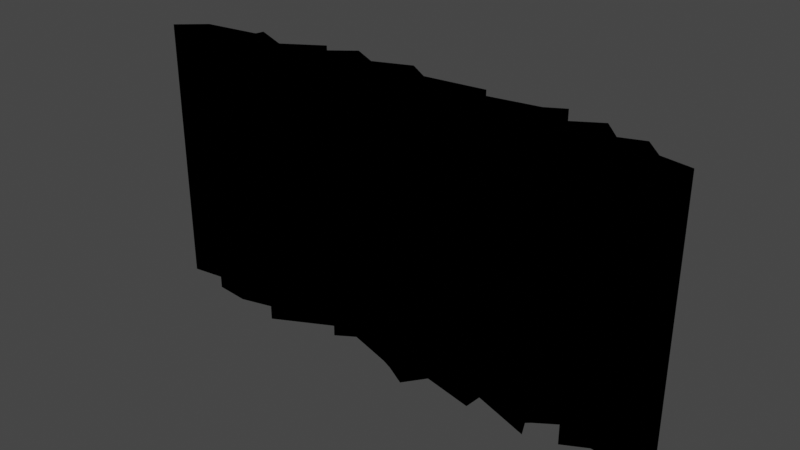 # Source: GroundCrackTut.blend  (saved by Blender 3.4.6; exported with 4.5.12 LTS)
import bpy
from mathutils import Matrix  # noqa: F401  (used for matrix-valued properties, if any)

bpy.ops.wm.read_factory_settings(use_empty=True)
scene = bpy.context.scene
scene.name = 'Scene'

# ---- collections
col_collection = bpy.data.collections.new('Collection'); scene.collection.children.link(col_collection)
col_untitled_1__1__svg = bpy.data.collections.new('Untitled-1 (1).svg'); scene.collection.children.link(col_untitled_1__1__svg)

# ---- materials (node trees are filled in below, after node groups)
mat_svgmat_005 = bpy.data.materials.new('SVGMat.005')
mat_svgmat_005.use_transparent_shadow = False
mat_svgmat_005.diffuse_color = (0.0, 0.0, 0.0, 1.0)

# ---- material node trees

# ---- world
world_world = bpy.data.worlds.new('World'); scene.world = world_world
world_world.use_nodes = True; world_world.node_tree.nodes.clear()
_N = world_world.node_tree.nodes; _L = world_world.node_tree.links
n0 = _N.new('ShaderNodeOutputWorld'); n0.name = 'World Output'; n0.location = (300, 300)
n1 = _N.new('ShaderNodeBackground'); n1.name = 'Background'; n1.location = (10, 300)
n1.inputs[0].default_value = (0.05088, 0.05088, 0.05088, 1.0)
_L.new(n1.outputs[0], n0.inputs[0])
n0.is_active_output = True
world_world.color = (0.05088, 0.05088, 0.05088)
world_world.use_sun_shadow = False
world_world.sun_shadow_jitter_overblur = 0.0

# ---- meshes
me_groundcrackwalls = bpy.data.meshes.new('GroundCrackWalls')
me_groundcrackwalls.from_pydata([(-0.01429, 0.001443, 0.0), (-0.01441, 0.003373, 0.0), (-0.01851, 0.0006627, 0.0), (-0.02255, 0.0025, 0.0), (-0.02272, 0.001526, 0.0), (-0.02885, 0.0006119, 0.0), (-0.03163, -0.002005, 0.0), (-0.02623, -0.001187, 0.0), (-0.02624, -0.003051, 0.0), (-0.02244, -0.003401, 0.0), (-0.01799, -0.002156, 0.0), (-0.017, -0.004253, 0.0), (-0.01051, -0.0006399, 0.0), (-0.009546, -0.002244, 0.0), (-0.00756, -0.0009118, 0.0), (-0.002449, -0.002542, 0.0), (-0.00117, -0.003119, 0.0), (0.001259, -0.004514, 0.0), (0.001251, -0.00449, 0.0), (0.002953, -0.00208, 0.0), (0.008615, -0.003371, 0.0), (0.008608, -0.003364, 0.0), (0.008733, -0.00135, 0.0), (0.01512, -0.003597, 0.0), (0.0151, -0.003576, 0.0), (0.01438, -0.001877, 0.0), (0.0148, -0.001484, 0.0), (0.01723, 0.0002466, 0.0), (0.01847, -0.002639, 0.0), (0.02106, -0.001161, 0.0), (0.02372, -0.001495, 0.0), (0.02724, -0.0008137, 0.0), (0.02404, -0.0002531, 0.0), (0.02304, 0.000817, 0.0), (0.02205, 0.001887, 0.0), (0.01962, 0.0009541, 0.0), (0.01756, 0.003247, 0.0), (0.01401, 0.0009424, 0.0), (0.01332, 0.003993, 0.0), (0.01331, 0.003979, 0.0), (0.01136, 0.002829, 0.0), (0.003518, 0.001443, 0.0), (0.005158, 0.003247, 0.0), (0.005111, 0.003227, 0.0), (-0.001386, 0.002452, 0.0), (-0.003953, 0.004248, 0.0), (-0.007913, 0.002577, 0.0), (-0.01091, 0.004247, 0.0), (0.01332, 0.003993, -0.5), (0.01331, 0.003979, -0.5), (0.01136, 0.002829, -0.5), (-0.007913, 0.002577, -0.5), (-0.01091, 0.004247, -0.5), (-0.001386, 0.002452, -0.5), (-0.003953, 0.004248, -0.5), (0.01401, 0.0009424, -0.5), (0.005158, 0.003247, -0.5), (0.005111, 0.003227, -0.5), (-0.01429, 0.001443, -0.5), (0.003518, 0.001443, -0.5), (0.01756, 0.003247, -0.5), (-0.01441, 0.003373, -0.5), (-0.01851, 0.0006627, -0.5), (0.01962, 0.0009541, -0.5), (0.02205, 0.001887, -0.5), (0.02304, 0.000817, -0.5), (-0.02255, 0.0025, -0.5), (-0.02272, 0.001526, -0.5), (-0.02885, 0.0006119, -0.5), (0.01723, 0.0002466, -0.5), (0.02404, -0.0002531, -0.5), (0.02724, -0.0008137, -0.5), (-0.01051, -0.0006399, -0.5), (0.0148, -0.001484, -0.5), (-0.009546, -0.002244, -0.5), (-0.00756, -0.0009118, -0.5), (-0.02623, -0.001187, -0.5), (0.01847, -0.002639, -0.5), (0.02106, -0.001161, -0.5), (0.02372, -0.001495, -0.5), (-0.03163, -0.002005, -0.5), (0.008733, -0.00135, -0.5), (-0.02624, -0.003051, -0.5), (0.01438, -0.001877, -0.5), (-0.002449, -0.002542, -0.5), (-0.02244, -0.003401, -0.5), (-0.01799, -0.002156, -0.5), (-0.00117, -0.003119, -0.5), (-0.017, -0.004253, -0.5), (0.002953, -0.00208, -0.5), (0.008615, -0.003371, -0.5), (0.01512, -0.003597, -0.5), (0.008608, -0.003364, -0.5), (0.001259, -0.004514, -0.5), (0.0151, -0.003576, -0.5), (0.001251, -0.00449, -0.5)], [], [(62, 58, 61), (55, 63, 60), (63, 65, 64), (72, 82, 85, 86, 88), (62, 59, 58), (62, 55, 59), (62, 63, 55), (62, 65, 63), (62, 69, 65), (68, 69, 62), (70, 65, 69, 77, 78, 79, 71), (72, 69, 68), (72, 73, 69), (75, 81, 73), (76, 72, 68), (80, 76, 68), (82, 72, 76), (81, 83, 73), (74, 75, 73, 72), (81, 91, 83), (81, 75, 84, 87, 93, 89, 90), (55, 48, 50, 59), (62, 66, 67, 68), (59, 56, 53, 54, 51, 52, 58), (20, 22, 81, 90), (40, 41, 59, 50), (22, 23, 91, 81), (7, 8, 82, 76), (36, 37, 55, 60), (26, 27, 69, 73), (20, 21, 92, 90), (1, 2, 62, 61), (12, 13, 74, 72), (16, 17, 93, 87), (25, 26, 73, 83), (0, 1, 61, 58), (17, 19, 89, 93), (38, 39, 49, 48), (35, 36, 60, 63), (13, 14, 75, 74), (23, 24, 94, 91), (38, 40, 50, 48), (14, 15, 84, 75), (10, 11, 88, 86), (46, 47, 52, 51), (27, 28, 77, 69), (17, 18, 95, 93), (44, 45, 54, 53), (9, 10, 86, 85), (34, 35, 63, 64), (29, 30, 79, 78), (45, 46, 51, 54), (15, 16, 87, 84), (30, 31, 71, 79), (37, 38, 48, 55), (32, 33, 65, 70), (11, 12, 72, 88), (33, 34, 64, 65), (42, 43, 57, 56), (19, 20, 90, 89), (3, 4, 67, 66), (5, 6, 80, 68), (47, 0, 58, 52), (31, 32, 70, 71), (8, 9, 85, 82), (2, 3, 66, 62), (6, 7, 76, 80), (42, 44, 53, 56), (23, 25, 83, 91), (4, 5, 68, 67), (28, 29, 78, 77), (41, 42, 56, 59)])
_uv = me_groundcrackwalls.uv_layers.new(name='UVMap')
_uv.uv.foreach_set('vector', [0.07917, 0.0, 0.01623, 0.0, 0.04719, 0.0, 0.7467, 0.0, 0.6838, 0.0, 0.7149, 0.0, 0.6838, 0.0, 0.6649, 0.0, 0.6662, 0.0, 0.2625, 0.0, 0.2084, 0.0, 0.2111, 0.0, 0.2137, 0.0, 0.2312, 0.0, 0.07917, 0.0, 0.827, 0.0, 0.01623, 0.0, 0.07917, 0.0, 0.7467, 0.0, 0.827, 0.0, 0.07917, 0.0, 0.6838, 0.0, 0.7467, 0.0, 0.07917, 0.0, 0.6649, 0.0, 0.6838, 0.0, 0.07917, 0.0, 0.5501, 0.0, 0.6649, 0.0, 0.1407, 0.0, 0.5501, 0.0, 0.07917, 0.0, 0.6636, 0.0, 0.6649, 0.0, 0.5501, 0.0, 0.5674, 0.0, 0.5989, 0.0, 0.6076, 0.0, 0.6317, 0.0, 0.2625, 0.0, 0.5501, 0.0, 0.1407, 0.0, 0.2625, 0.0, 0.5129, 0.0, 0.5501, 0.0, 0.3113, 0.0, 0.4389, 0.0, 0.5129, 0.0, 0.1811, 0.0, 0.2625, 0.0, 0.1407, 0.0, 0.1612, 0.0, 0.1811, 0.0, 0.1407, 0.0, 0.2084, 0.0, 0.2625, 0.0, 0.1811, 0.0, 0.4389, 0.0, 0.5028, 0.0, 0.5129, 0.0, 0.2824, 0.0, 0.3113, 0.0, 0.5129, 0.0, 0.2625, 0.0, 0.4389, 0.0, 0.4744, 0.0, 0.5028, 0.0, 0.4389, 0.0, 0.3113, 0.0, 0.3192, 0.0, 0.3248, 0.0, 0.3487, 0.0, 0.3745, 0.0, 0.4104, 0.0, 0.7467, 0.0, 0.7817, 0.0, 0.8097, 0.0, 0.827, 0.0, 0.07917, 0.0, 0.09672, 0.0, 0.128, 0.0, 0.1407, 0.0, 0.827, 0.0, 0.8498, 0.0, 0.8931, 0.0, 0.9219, 0.0, 0.9541, 0.0, 0.9855, 0.0, 0.01623, 0.0, 0.4104, 0.0, 0.4389, 0.0, 0.4389, 0.0, 0.4104, 0.0, 0.8097, 0.0, 0.827, 0.0, 0.827, 0.0, 0.8097, 0.0, 0.4389, 0.0, 0.4744, 0.0, 0.4744, 0.0, 0.4389, 0.0, 0.1811, 0.0, 0.2084, 0.0, 0.2084, 0.0, 0.1811, 0.0, 0.7149, 0.0, 0.7467, 0.0, 0.7467, 0.0, 0.7149, 0.0, 0.5129, 0.0, 0.5501, 0.0, 0.5501, 0.0, 0.5129, 0.0, 0.0, 0.0, 0.0, 0.0, 0.0, 0.0, 0.0, 0.0, 0.04719, 0.0, 0.07917, 0.0, 0.07917, 0.0, 0.04719, 0.0, 0.2625, 0.0, 0.2824, 0.0, 0.2824, 0.0, 0.2625, 0.0, 0.3248, 0.0, 0.3487, 0.0, 0.3487, 0.0, 0.3248, 0.0, 0.5028, 0.0, 0.5129, 0.0, 0.5129, 0.0, 0.5028, 0.0, 0.01623, 0.0, 0.04719, 0.0, 0.04719, 0.0, 0.01623, 0.0, 0.3487, 0.0, 0.3745, 0.0, 0.3745, 0.0, 0.3487, 0.0, 0.0, 0.0, 0.0, 0.0, 0.0, 0.0, 0.0, 0.0, 0.6838, 0.0, 0.7149, 0.0, 0.7149, 0.0, 0.6838, 0.0, 0.2824, 0.0, 0.3113, 0.0, 0.3113, 0.0, 0.2824, 0.0, 0.0, 0.0, 0.0, 0.0, 0.0, 0.0, 0.0, 0.0, 0.7817, 0.0, 0.8097, 0.0, 0.8097, 0.0, 0.7817, 0.0, 0.3113, 0.0, 0.3192, 0.0, 0.3192, 0.0, 0.3113, 0.0, 0.2137, 0.0, 0.2312, 0.0, 0.2312, 0.0, 0.2137, 0.0, 0.9541, 0.0, 0.9855, 0.0, 0.9855, 0.0, 0.9541, 0.0, 0.5501, 0.0, 0.5674, 0.0, 0.5674, 0.0, 0.5501, 0.0, 0.0, 0.0, 0.0, 0.0, 0.0, 0.0, 0.0, 0.0, 0.8931, 0.0, 0.9219, 0.0, 0.9219, 0.0, 0.8931, 0.0, 0.2111, 0.0, 0.2137, 0.0, 0.2137, 0.0, 0.2111, 0.0, 0.6662, 0.0, 0.6838, 0.0, 0.6838, 0.0, 0.6662, 0.0, 0.5989, 0.0, 0.6076, 0.0, 0.6076, 0.0, 0.5989, 0.0, 0.9219, 0.0, 0.9541, 0.0, 0.9541, 0.0, 0.9219, 0.0, 0.3192, 0.0, 0.3248, 0.0, 0.3248, 0.0, 0.3192, 0.0, 0.6076, 0.0, 0.6317, 0.0, 0.6317, 0.0, 0.6076, 0.0, 0.7467, 0.0, 0.7817, 0.0, 0.7817, 0.0, 0.7467, 0.0, 0.6636, 0.0, 0.6649, 0.0, 0.6649, 0.0, 0.6636, 0.0, 0.2312, 0.0, 0.2625, 0.0, 0.2625, 0.0, 0.2312, 0.0, 0.6649, 0.0, 0.6662, 0.0, 0.6662, 0.0, 0.6649, 0.0, 0.0, 0.0, 0.0, 0.0, 0.0, 0.0, 0.0, 0.0, 0.3745, 0.0, 0.4104, 0.0, 0.4104, 0.0, 0.3745, 0.0, 0.09672, 0.0, 0.128, 0.0, 0.128, 0.0, 0.09672, 0.0, 0.1407, 0.0, 0.1612, 0.0, 0.1612, 0.0, 0.1407, 0.0, 0.9855, 0.0, 0.01623, 0.0, 0.01623, 0.0, 0.9855, 0.0, 0.6317, 0.0, 0.6636, 0.0, 0.6636, 0.0, 0.6317, 0.0, 0.2084, 0.0, 0.2111, 0.0, 0.2111, 0.0, 0.2084, 0.0, 0.07917, 0.0, 0.09672, 0.0, 0.09672, 0.0, 0.07917, 0.0, 0.1612, 0.0, 0.1811, 0.0, 0.1811, 0.0, 0.1612, 0.0, 0.8498, 0.0, 0.8931, 0.0, 0.8931, 0.0, 0.8498, 0.0, 0.4744, 0.0, 0.5028, 0.0, 0.5028, 0.0, 0.4744, 0.0, 0.128, 0.0, 0.1407, 0.0, 0.1407, 0.0, 0.128, 0.0, 0.5674, 0.0, 0.5989, 0.0, 0.5989, 0.0, 0.5674, 0.0, 0.827, 0.0, 0.8498, 0.0, 0.8498, 0.0, 0.827, 0.0])
me_groundcrackwalls.materials.append(mat_svgmat_005)
me_groundcrackwalls.auto_texspace = False
me_groundcrackwalls.update()
me_groundcracktop = bpy.data.meshes.new('GroundCrackTop')
me_groundcracktop.from_pydata([(-0.01429, 0.001443, 0.0), (-0.01441, 0.003373, 0.0), (-0.01851, 0.0006627, 0.0), (-0.02255, 0.0025, 0.0), (-0.02272, 0.001526, 0.0), (-0.02885, 0.0006119, 0.0), (-0.03163, -0.002005, 0.0), (-0.02623, -0.001187, 0.0), (-0.02624, -0.003051, 0.0), (-0.02244, -0.003401, 0.0), (-0.01799, -0.002156, 0.0), (-0.017, -0.004253, 0.0), (-0.01051, -0.0006399, 0.0), (-0.009546, -0.002244, 0.0), (-0.00756, -0.0009118, 0.0), (-0.002449, -0.002542, 0.0), (-0.00117, -0.003119, 0.0), (0.001259, -0.004514, 0.0), (0.002953, -0.00208, 0.0), (0.008615, -0.003371, 0.0), (0.008733, -0.00135, 0.0), (0.01512, -0.003597, 0.0), (0.01438, -0.001877, 0.0), (0.0148, -0.001484, 0.0), (0.01723, 0.0002466, 0.0), (0.01847, -0.002639, 0.0), (0.02106, -0.001161, 0.0), (0.02372, -0.001495, 0.0), (0.02724, -0.0008137, 0.0), (0.02404, -0.0002531, 0.0), (0.02304, 0.000817, 0.0), (0.02205, 0.001887, 0.0), (0.01962, 0.0009541, 0.0), (0.01756, 0.003247, 0.0), (0.01401, 0.0009424, 0.0), (0.01332, 0.003993, 0.0), (0.01136, 0.002829, 0.0), (0.003518, 0.001443, 0.0), (0.005158, 0.003247, 0.0), (-0.001386, 0.002452, 0.0), (-0.003953, 0.004248, 0.0), (-0.007913, 0.002577, 0.0), (-0.01091, 0.004247, 0.0)], [], [(2, 1, 0), (34, 33, 32), (32, 31, 30), (12, 11, 10, 9, 8), (2, 0, 37), (2, 37, 34), (2, 34, 32), (2, 32, 30), (2, 30, 24), (5, 2, 24), (29, 28, 27, 26, 25, 24, 30), (12, 5, 24), (12, 24, 23), (14, 23, 20), (7, 5, 12), (6, 5, 7), (8, 7, 12), (20, 23, 22), (13, 12, 23, 14), (20, 22, 21), (20, 19, 18, 17, 16, 15, 14), (34, 37, 36, 35), (2, 5, 4, 3), (37, 0, 42, 41, 40, 39, 38)])
_uv = me_groundcracktop.uv_layers.new(name='UVMap')
_uv.uv.foreach_set('vector', [0.07917, 0.0, 0.04719, 0.0, 0.01623, 0.0, 0.7467, 0.0, 0.7149, 0.0, 0.6838, 0.0, 0.6838, 0.0, 0.6662, 0.0, 0.6649, 0.0, 0.2625, 0.0, 0.2312, 0.0, 0.2137, 0.0, 0.2111, 0.0, 0.2084, 0.0, 0.07917, 0.0, 0.01623, 0.0, 0.827, 0.0, 0.07917, 0.0, 0.827, 0.0, 0.7467, 0.0, 0.07917, 0.0, 0.7467, 0.0, 0.6838, 0.0, 0.07917, 0.0, 0.6838, 0.0, 0.6649, 0.0, 0.07917, 0.0, 0.6649, 0.0, 0.5501, 0.0, 0.1407, 0.0, 0.07917, 0.0, 0.5501, 0.0, 0.6636, 0.0, 0.6317, 0.0, 0.6076, 0.0, 0.5989, 0.0, 0.5674, 0.0, 0.5501, 0.0, 0.6649, 0.0, 0.2625, 0.0, 0.1407, 0.0, 0.5501, 0.0, 0.2625, 0.0, 0.5501, 0.0, 0.5129, 0.0, 0.3113, 0.0, 0.5129, 0.0, 0.4389, 0.0, 0.1811, 0.0, 0.1407, 0.0, 0.2625, 0.0, 0.1612, 0.0, 0.1407, 0.0, 0.1811, 0.0, 0.2084, 0.0, 0.1811, 0.0, 0.2625, 0.0, 0.4389, 0.0, 0.5129, 0.0, 0.5028, 0.0, 0.2824, 0.0, 0.2625, 0.0, 0.5129, 0.0, 0.3113, 0.0, 0.4389, 0.0, 0.5028, 0.0, 0.4744, 0.0, 0.4389, 0.0, 0.4104, 0.0, 0.3745, 0.0, 0.3487, 0.0, 0.3248, 0.0, 0.3192, 0.0, 0.3113, 0.0, 0.7467, 0.0, 0.827, 0.0, 0.8097, 0.0, 0.7817, 0.0, 0.07917, 0.0, 0.1407, 0.0, 0.128, 0.0, 0.09672, 0.0, 0.827, 0.0, 0.01623, 0.0, 0.9855, 0.0, 0.9541, 0.0, 0.9219, 0.0, 0.8931, 0.0, 0.8498, 0.0])
me_groundcracktop.materials.append(mat_svgmat_005)
me_groundcracktop.auto_texspace = False
me_groundcracktop.update()

# ---- objects
ob_curve = bpy.data.objects.new('Curve', me_groundcrackwalls)
ob_curve_001 = bpy.data.objects.new('Curve.001', me_groundcracktop)

# ---- transforms, parenting, visibility, modifiers, constraints
ob_curve.location = (0.0, 0.0, 0.0)
ob_curve.scale = (85.06, 80.37, 5.0)
ob_curve_001.location = (0.0, 0.0, 0.0)
ob_curve_001.scale = (85.06, 80.37, 5.0)

# ---- collection membership
col_untitled_1__1__svg.objects.link(ob_curve)
col_untitled_1__1__svg.objects.link(ob_curve_001)

# ---- scene / render settings (as saved in the file)
scene.frame_start = 1; scene.frame_end = 250; scene.frame_set(66)
scene.render.engine = 'BLENDER_EEVEE_NEXT'
scene.cycles.sampling_pattern = 'TABULATED_SOBOL'
scene.cycles.use_light_tree = False
scene.view_settings.view_transform = 'Filmic'
bpy.context.view_layer.update()

# ---- added for rendering (the .blend has no active camera and no usable light): camera, sun
cam_auto = bpy.data.cameras.new('AutoCamera')
cam_auto.lens = 50.0
cam_auto.sensor_width = 36.0
cam_auto.clip_end = 1000.0
ob_auto_camera = bpy.data.objects.new('AutoCamera', cam_auto)
scene.collection.objects.link(ob_auto_camera)
ob_auto_camera.location = (5.03304, -6.27438, 2.9258)
ob_auto_camera.rotation_euler = (1.09748, -7.21219e-08, 0.694738)
scene.camera = ob_auto_camera
light_auto_sun = bpy.data.lights.new('AutoSun', 'SUN')
light_auto_sun.energy = 3.0
light_auto_sun.angle = 0.0523599
ob_auto_sun = bpy.data.objects.new('AutoSun', light_auto_sun)
scene.collection.objects.link(ob_auto_sun)
ob_auto_sun.rotation_euler = (0.872665, 0.174533, 0.523599)
bpy.context.view_layer.update()
